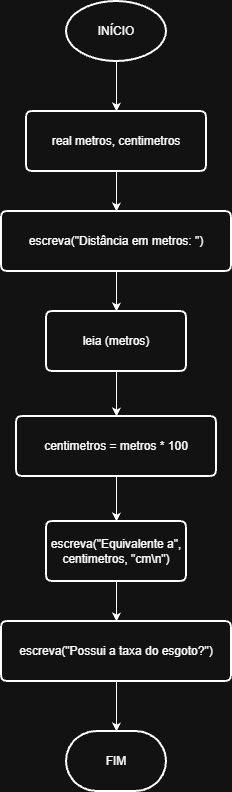

The diagram above was exported from draw.io. Its source (the exported page's mxGraphModel, read from the mxfile embedded in the PNG):
<mxGraphModel dx="1414" dy="777" grid="1" gridSize="10" guides="1" tooltips="1" connect="1" arrows="1" fold="1" page="1" pageScale="1" pageWidth="827" pageHeight="1169" math="0" shadow="0">
  <root>
    <mxCell id="0" />
    <mxCell id="1" parent="0" />
    <mxCell id="uO7Dej_xPEbNnsi--agN-3" edge="1" parent="1" source="T4AUIRXEIU9j4W9J0LpG-2" style="edgeStyle=orthogonalEdgeStyle;rounded=0;orthogonalLoop=1;jettySize=auto;html=1;" target="T4AUIRXEIU9j4W9J0LpG-3" value="">
      <mxGeometry relative="1" as="geometry" />
    </mxCell>
    <mxCell id="T4AUIRXEIU9j4W9J0LpG-2" parent="1" style="strokeWidth=2;html=1;shape=mxgraph.flowchart.start_1;whiteSpace=wrap;" value="INÍCIO" vertex="1">
      <mxGeometry height="60" width="100" x="330" y="100" as="geometry" />
    </mxCell>
    <mxCell id="T4AUIRXEIU9j4W9J0LpG-3" parent="1" style="shape=parallelogram;html=1;strokeWidth=2;perimeter=parallelogramPerimeter;whiteSpace=wrap;rounded=1;arcSize=12;size=0;" value="real metros, centimetros" vertex="1">
      <mxGeometry height="60" width="180" x="290" y="210" as="geometry" />
    </mxCell>
    <mxCell id="T4AUIRXEIU9j4W9J0LpG-23" edge="1" parent="1" style="edgeStyle=orthogonalEdgeStyle;rounded=0;orthogonalLoop=1;jettySize=auto;html=1;exitX=0.5;exitY=1;exitDx=0;exitDy=0;entryX=0.5;entryY=0;entryDx=0;entryDy=0;" target="T4AUIRXEIU9j4W9J0LpG-9">
      <mxGeometry relative="1" as="geometry">
        <mxPoint x="380" y="270" as="sourcePoint" />
      </mxGeometry>
    </mxCell>
    <mxCell id="T4AUIRXEIU9j4W9J0LpG-24" edge="1" parent="1" source="T4AUIRXEIU9j4W9J0LpG-9" style="edgeStyle=orthogonalEdgeStyle;rounded=0;orthogonalLoop=1;jettySize=auto;html=1;exitX=0.5;exitY=1;exitDx=0;exitDy=0;entryX=0.5;entryY=0;entryDx=0;entryDy=0;" target="T4AUIRXEIU9j4W9J0LpG-11">
      <mxGeometry relative="1" as="geometry" />
    </mxCell>
    <mxCell id="T4AUIRXEIU9j4W9J0LpG-9" parent="1" style="shape=parallelogram;html=1;strokeWidth=2;perimeter=parallelogramPerimeter;whiteSpace=wrap;rounded=1;arcSize=12;size=0;" value="escreva(&quot;Distância em metros: &quot;)" vertex="1">
      <mxGeometry height="60" width="230" x="265" y="310" as="geometry" />
    </mxCell>
    <mxCell id="T4AUIRXEIU9j4W9J0LpG-25" edge="1" parent="1" source="T4AUIRXEIU9j4W9J0LpG-11" style="edgeStyle=orthogonalEdgeStyle;rounded=0;orthogonalLoop=1;jettySize=auto;html=1;exitX=0.5;exitY=1;exitDx=0;exitDy=0;entryX=0.5;entryY=0;entryDx=0;entryDy=0;" target="T4AUIRXEIU9j4W9J0LpG-16">
      <mxGeometry relative="1" as="geometry" />
    </mxCell>
    <mxCell id="T4AUIRXEIU9j4W9J0LpG-11" parent="1" style="shape=parallelogram;html=1;strokeWidth=2;perimeter=parallelogramPerimeter;whiteSpace=wrap;rounded=1;arcSize=12;size=0;" value="leia (metros)" vertex="1">
      <mxGeometry height="60" width="140" x="310" y="410" as="geometry" />
    </mxCell>
    <mxCell id="T4AUIRXEIU9j4W9J0LpG-26" edge="1" parent="1" source="T4AUIRXEIU9j4W9J0LpG-16" style="edgeStyle=orthogonalEdgeStyle;rounded=0;orthogonalLoop=1;jettySize=auto;html=1;exitX=0.5;exitY=1;exitDx=0;exitDy=0;entryX=0.5;entryY=0;entryDx=0;entryDy=0;" target="T4AUIRXEIU9j4W9J0LpG-17">
      <mxGeometry relative="1" as="geometry" />
    </mxCell>
    <mxCell id="T4AUIRXEIU9j4W9J0LpG-16" parent="1" style="shape=parallelogram;html=1;strokeWidth=2;perimeter=parallelogramPerimeter;whiteSpace=wrap;rounded=1;arcSize=12;size=0;" value="centimetros = metros * 100" vertex="1">
      <mxGeometry height="60" width="200" x="280" y="515" as="geometry" />
    </mxCell>
    <mxCell id="T4AUIRXEIU9j4W9J0LpG-27" edge="1" parent="1" source="T4AUIRXEIU9j4W9J0LpG-17" style="edgeStyle=orthogonalEdgeStyle;rounded=0;orthogonalLoop=1;jettySize=auto;html=1;exitX=0.5;exitY=1;exitDx=0;exitDy=0;entryX=0.5;entryY=0;entryDx=0;entryDy=0;" target="T4AUIRXEIU9j4W9J0LpG-18">
      <mxGeometry relative="1" as="geometry" />
    </mxCell>
    <mxCell id="T4AUIRXEIU9j4W9J0LpG-17" parent="1" style="shape=parallelogram;html=1;strokeWidth=2;perimeter=parallelogramPerimeter;whiteSpace=wrap;rounded=1;arcSize=12;size=0;" value="escreva(&quot;Equivalente a&quot;, centimetros, &quot;cm\n&quot;)" vertex="1">
      <mxGeometry height="60" width="140" x="310" y="620" as="geometry" />
    </mxCell>
    <mxCell id="T4AUIRXEIU9j4W9J0LpG-28" edge="1" parent="1" source="T4AUIRXEIU9j4W9J0LpG-18" style="edgeStyle=orthogonalEdgeStyle;rounded=0;orthogonalLoop=1;jettySize=auto;html=1;" value="">
      <mxGeometry relative="1" as="geometry">
        <mxPoint x="380" y="830" as="targetPoint" />
      </mxGeometry>
    </mxCell>
    <mxCell id="T4AUIRXEIU9j4W9J0LpG-18" parent="1" style="shape=parallelogram;html=1;strokeWidth=2;perimeter=parallelogramPerimeter;whiteSpace=wrap;rounded=1;arcSize=12;size=0;" value="escreva(&quot;Possui a taxa do esgoto?&quot;)" vertex="1">
      <mxGeometry height="60" width="230" x="265" y="720" as="geometry" />
    </mxCell>
    <mxCell id="T4AUIRXEIU9j4W9J0LpG-47" parent="1" style="strokeWidth=2;html=1;shape=mxgraph.flowchart.terminator;whiteSpace=wrap;" value="FIM" vertex="1">
      <mxGeometry height="60" width="100" x="330" y="830" as="geometry" />
    </mxCell>
  </root>
</mxGraphModel>